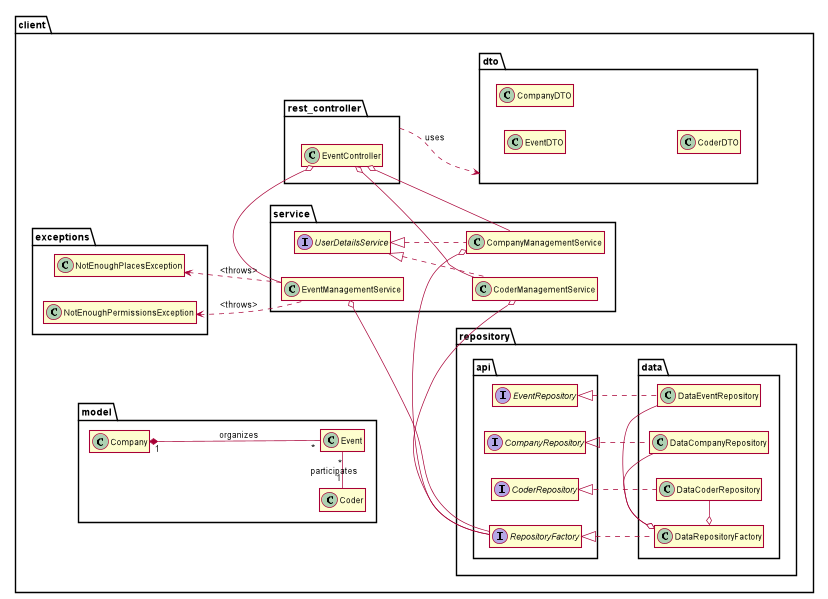

The diagram above was rendered by PlantUML. Its source (embedded in the PNG):
@startuml
hide members
hide methods
'hide circle
'skinparam monochrome true
skinparam shadowing false
left to right direction
skinparam dpi 600
package client {



    package rest_controller {
        class EventController
    }


    package service {
        class CoderManagementService implements UserDetailsService
        class CompanyManagementService implements UserDetailsService
        class EventManagementService
    }


    package exceptions {
        class NotEnoughPlacesException
        class NotEnoughPermissionsException
    }

    package repository {
        package api {
            interface CoderRepository
            interface CompanyRepository
            interface EventRepository
            interface RepositoryFactory
        }

    package data {
        class DataCoderRepository implements CoderRepository
        class DataCompanyRepository implements CompanyRepository
        class DataEventRepository implements EventRepository
        class DataRepositoryFactory implements RepositoryFactory
    }
}

    package dto {
        class EventDTO
        class CompanyDTO
        class CoderDTO
    }

    package model {
        class Coder
        class Company
        class Event
    }

}

rest_controller -.> dto : uses
'service <-. rest_controller : uses

'repository <-. service : uses
NotEnoughPlacesException <-. EventManagementService : <throws>
NotEnoughPermissionsException <-. EventManagementService : <throws>

EventManagementService o- RepositoryFactory
CoderManagementService o- RepositoryFactory
CompanyManagementService o- RepositoryFactory

DataRepositoryFactory o- DataCompanyRepository
DataRepositoryFactory o- DataCoderRepository
DataRepositoryFactory o- DataEventRepository

EventController o--CoderManagementService
EventController o- EventManagementService
EventController o- CompanyManagementService
Company "1" *-- "*" Event : organizes
Coder "1" - "*" Event : participates


class EventController {
    void addEvent(event : EventDTO)
    void joinEvent(coderId, eventId)
    List<CoderDTO> getParticipantsForEvent(conpanyId, eventId)
    List<EventDTO> listAllEvents()
}

class CoderManagementService {
    loadUserByUsername(username)
}

class CompanyManagementService {
    loadUserByUsername(username)
}

class EventManagementService {
    addEvent(companyId, eventName, dateOfEvent, address, maxNrOfParticipants)
    joinEvent(coderId, eventId)
    getParticipantsForEvent(companyId, eventId)
    listAllEvents()
}

interface RepositoryFactory {
    {abstract} getCoderRepository()
    {abstract} getCompanyRepository()
    {abstract} getEventRepository()
}

interface CoderRepository {
    {abstract} findAllParticipatingEvents(coderId)
}

interface CompanyRepository {
    {abstract} findAllOrganisingEvents(companyId)
    {abstract} findAllParticipantsForEvent(eventId)
}

interface EventRepository {
    {abstract} findById(eventId)
    {abstract} findAll()
}

class Coder{
    id : int
    firstName : String
    lastName : String
    email : String
    linkedin : String
    username : String
    password : String
}

class Company{
    id : int
    name : String
    address : String
    email : String
    website : String
    username : String
    password : String
}

class Event{
    name : String
    dateOfEvent : LocalDateTime
    address : String
    maxNrOfParticipants : int
    organiser : Company
    participants : List<Coder>
}

@enduml